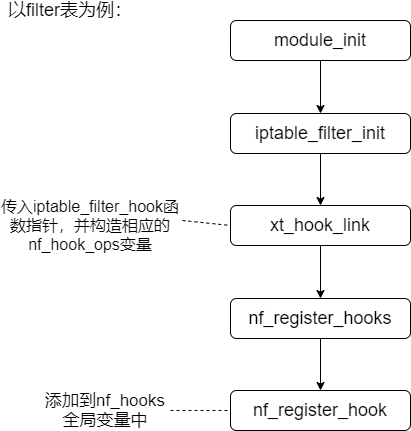

The diagram above was exported from draw.io. Its source (the exported page's mxGraphModel, read from the mxfile embedded in the PNG):
<mxGraphModel dx="1155" dy="792" grid="1" gridSize="10" guides="1" tooltips="1" connect="1" arrows="1" fold="1" page="1" pageScale="1" pageWidth="827" pageHeight="1169" math="0" shadow="0">
  <root>
    <mxCell id="0" />
    <mxCell id="1" parent="0" />
    <mxCell id="4" value="" style="edgeStyle=orthogonalEdgeStyle;rounded=0;orthogonalLoop=1;jettySize=auto;html=1;" edge="1" parent="1" source="2" target="3">
      <mxGeometry relative="1" as="geometry" />
    </mxCell>
    <mxCell id="2" value="&lt;font style=&quot;font-size: 18px&quot;&gt;module_init&lt;/font&gt;" style="rounded=1;whiteSpace=wrap;html=1;" vertex="1" parent="1">
      <mxGeometry x="300" y="130" width="180" height="40" as="geometry" />
    </mxCell>
    <mxCell id="6" value="" style="edgeStyle=orthogonalEdgeStyle;rounded=0;orthogonalLoop=1;jettySize=auto;html=1;" edge="1" parent="1" source="3" target="5">
      <mxGeometry relative="1" as="geometry" />
    </mxCell>
    <mxCell id="3" value="&lt;font style=&quot;font-size: 18px&quot;&gt;iptable_filter_init&lt;/font&gt;" style="rounded=1;whiteSpace=wrap;html=1;" vertex="1" parent="1">
      <mxGeometry x="300" y="223" width="180" height="40" as="geometry" />
    </mxCell>
    <mxCell id="10" value="" style="edgeStyle=orthogonalEdgeStyle;rounded=0;orthogonalLoop=1;jettySize=auto;html=1;" edge="1" parent="1" source="5" target="9">
      <mxGeometry relative="1" as="geometry" />
    </mxCell>
    <mxCell id="5" value="&lt;font style=&quot;font-size: 18px&quot;&gt;xt_hook_link&lt;/font&gt;" style="rounded=1;whiteSpace=wrap;html=1;" vertex="1" parent="1">
      <mxGeometry x="300" y="315" width="180" height="40" as="geometry" />
    </mxCell>
    <mxCell id="12" value="" style="edgeStyle=orthogonalEdgeStyle;rounded=0;orthogonalLoop=1;jettySize=auto;html=1;" edge="1" parent="1" source="9" target="11">
      <mxGeometry relative="1" as="geometry" />
    </mxCell>
    <mxCell id="9" value="&lt;font style=&quot;font-size: 18px&quot;&gt;nf_register_hooks&lt;/font&gt;" style="rounded=1;whiteSpace=wrap;html=1;" vertex="1" parent="1">
      <mxGeometry x="300" y="408" width="180" height="40" as="geometry" />
    </mxCell>
    <mxCell id="11" value="&lt;font style=&quot;font-size: 18px&quot;&gt;nf_register_hook&lt;/font&gt;" style="rounded=1;whiteSpace=wrap;html=1;" vertex="1" parent="1">
      <mxGeometry x="300" y="500" width="180" height="40" as="geometry" />
    </mxCell>
    <mxCell id="7" value="&lt;font style=&quot;font-size: 18px&quot;&gt;以filter表为例：&lt;/font&gt;" style="text;html=1;strokeColor=none;fillColor=none;align=center;verticalAlign=middle;whiteSpace=wrap;rounded=0;" vertex="1" parent="1">
      <mxGeometry x="70" y="110" width="140" height="20" as="geometry" />
    </mxCell>
    <mxCell id="8" value="&lt;font style=&quot;font-size: 16px&quot;&gt;传入iptable_filter_hook函数指针，并构造相应的nf_hook_ops变量&lt;/font&gt;" style="text;html=1;strokeColor=none;fillColor=none;align=center;verticalAlign=middle;whiteSpace=wrap;rounded=0;" vertex="1" parent="1">
      <mxGeometry x="70" y="310" width="180" height="50" as="geometry" />
    </mxCell>
    <mxCell id="15" value="&lt;font style=&quot;font-size: 17px&quot;&gt;添加到nf_hooks全局变量中&lt;/font&gt;" style="text;html=1;strokeColor=none;fillColor=none;align=center;verticalAlign=middle;whiteSpace=wrap;rounded=0;" vertex="1" parent="1">
      <mxGeometry x="110" y="510" width="130" height="20" as="geometry" />
    </mxCell>
    <mxCell id="16" value="" style="endArrow=none;dashed=1;html=1;entryX=0;entryY=0.5;entryDx=0;entryDy=0;exitX=1;exitY=0.5;exitDx=0;exitDy=0;" edge="1" parent="1" source="15" target="11">
      <mxGeometry width="50" height="50" relative="1" as="geometry">
        <mxPoint x="-90" y="600" as="sourcePoint" />
        <mxPoint x="-40" y="550" as="targetPoint" />
      </mxGeometry>
    </mxCell>
    <mxCell id="17" value="" style="endArrow=none;dashed=1;html=1;entryX=0;entryY=0.5;entryDx=0;entryDy=0;" edge="1" parent="1" target="5">
      <mxGeometry width="50" height="50" relative="1" as="geometry">
        <mxPoint x="252" y="330" as="sourcePoint" />
        <mxPoint x="290" y="280" as="targetPoint" />
      </mxGeometry>
    </mxCell>
  </root>
</mxGraphModel>